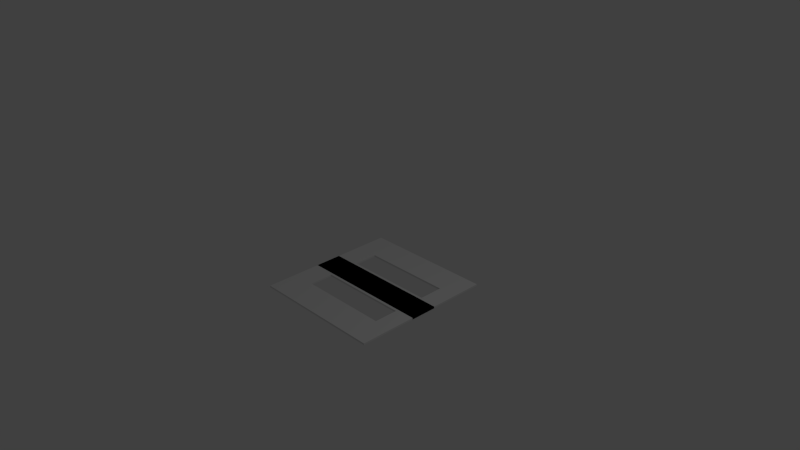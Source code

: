 # Source: Plafond.blend  (saved by Blender 2.71.0; exported with 4.5.12 LTS)
import bpy
from mathutils import Matrix  # noqa: F401  (used for matrix-valued properties, if any)

bpy.ops.wm.read_factory_settings(use_empty=True)
scene = bpy.context.scene
scene.name = 'Scene'

# ---- collections
col_collection_1 = bpy.data.collections.new('Collection 1'); scene.collection.children.link(col_collection_1)

# ---- world
world_world = bpy.data.worlds.new('World'); scene.world = world_world
world_world.color = (0.05088, 0.05088, 0.05088)
world_world.use_sun_shadow = False
world_world.sun_shadow_jitter_overblur = 0.0
world_world.cycles.sampling_method = 'MANUAL'
world_world.cycles.sample_map_resolution = 256

# ---- cameras
cam_camera = bpy.data.cameras.new('Camera')
cam_camera.clip_end = 100.0
cam_camera.lens = 35.0
cam_camera.sensor_width = 32.0
cam_camera.sensor_height = 18.0
cam_camera.ortho_scale = 7.314
cam_camera.dof.focus_distance = 0.0
cam_camera.dof.aperture_fstop = 128.0

# ---- lights
light_lamp = bpy.data.lights.new('Lamp', 'POINT')
light_lamp.transmission_factor = 0.0
light_lamp.cutoff_distance = 30.0
light_lamp.energy = 100.0
light_lamp.shadow_buffer_clip_start = 1.001
light_lamp.shadow_soft_size = 0.1
light_lamp.shadow_maximum_resolution = 0.006
light_lamp.use_absolute_resolution = True
light_lamp.cycles.use_multiple_importance_sampling = False

# ---- meshes
me_cube_001 = bpy.data.meshes.new('Cube.001')
me_cube_001.from_pydata([(-0.9098, 0.2021, -0.9171), (1.09, 0.2021, -0.9171), (-0.9098, 0.2021, -0.8908), (1.09, 0.2021, -0.8908), (-0.9098, -0.5984, -0.8908), (-0.9098, -0.24, -0.8908), (-0.9098, -0.24, -0.9171), (-0.9098, -0.5984, -0.9171), (1.09, -0.24, -0.8908), (1.09, -0.5984, -0.8908), (1.09, -0.5984, -0.9171), (1.09, -0.24, -0.9171), (-0.5521, 0.2021, -0.8908), (0.8106, 0.2021, -0.8908), (0.8106, 0.2021, -0.9171), (-0.5521, 0.2021, -0.9171), (0.9749, -0.5651, 0.7152), (-0.5521, -0.5984, -0.9171), (0.8106, -0.5984, -0.9171), (-0.5521, -0.24, -0.9171), (0.8106, -0.24, -0.9171), (0.8106, -0.5984, -0.8908), (-0.5521, -0.5984, -0.8908), (0.8106, -0.24, -0.8908), (-0.5521, -0.24, -0.8908), (-0.9098, -1.051, -0.9171), (1.09, -1.051, -0.8908), (-0.9098, -1.051, -0.8908), (1.09, -1.051, -0.9171), (-0.5521, -1.051, -0.9171), (0.8106, -1.051, -0.9171), (0.8106, -1.051, -0.8908), (-0.5521, -1.051, -0.8908), (0.4793, -1.028, -0.7135)], [], [(5, 2, 0, 6), (13, 3, 1, 14), (20, 14, 1, 11), (24, 12, 2, 5), (27, 4, 7, 25), (4, 5, 6, 7), (3, 8, 11, 1), (8, 9, 10, 11), (30, 18, 10, 28), (18, 20, 11, 10), (32, 22, 4, 27), (22, 24, 5, 4), (2, 12, 15, 0), (12, 13, 14, 15), (28, 26, 31, 32, 27, 25, 29, 30), (6, 0, 15, 19), (19, 15, 14, 20), (8, 3, 13, 23), (23, 13, 12, 24), (25, 7, 17, 29), (29, 17, 18, 30), (7, 6, 19, 17), (20, 23, 24, 19), (26, 9, 21, 31), (31, 21, 22, 32), (9, 8, 23, 21), (18, 21, 23, 20), (22, 4, 7, 17, 18, 21), (17, 19, 24, 22), (9, 26, 28, 10)])
me_cube_001.use_remesh_preserve_volume = False
me_cube_001.use_remesh_preserve_attributes = False
me_cube_001.use_mirror_vertex_groups = False
me_cube_001.update()

# ---- objects
ob_cube = bpy.data.objects.new('Cube', me_cube_001)
ob_lamp = bpy.data.objects.new('Lamp', light_lamp)
ob_camera = bpy.data.objects.new('Camera', cam_camera)

# ---- transforms, parenting, visibility, modifiers, constraints
ob_cube.location = (-0.6395, 0.4562, 0.01367)
ob_cube.lineart.crease_threshold = 0.0
_m = ob_cube.modifiers.new('Mirror', 'MIRROR')
_m.use_axis = (False, True, False)
_m.use_mirror_merge = False
ob_lamp.location = (4.076, 1.005, 5.904)
ob_lamp.rotation_euler = (0.6503, 0.05522, 1.866)
ob_lamp.lock_rotations_4d = False
ob_lamp.empty_display_type = 'ARROWS'
ob_lamp.color = (0.0, 0.0, 0.0, 0.0)
ob_lamp.lineart.crease_threshold = 0.0
ob_camera.location = (7.481, -6.508, 5.344)
ob_camera.rotation_euler = (1.109, 0.01082, 0.8149)
ob_camera.lock_rotations_4d = False
ob_camera.empty_display_type = 'ARROWS'
ob_camera.color = (0.0, 0.0, 0.0, 0.0)
ob_camera.display_type = 'WIRE'
ob_camera.lineart.crease_threshold = 0.0

# ---- collection membership
col_collection_1.objects.link(ob_cube)
col_collection_1.objects.link(ob_lamp)
col_collection_1.objects.link(ob_camera)

# ---- scene / render settings (as saved in the file)
scene.camera = ob_camera
scene.frame_start = 1; scene.frame_end = 250; scene.frame_set(1)
scene.render.engine = 'BLENDER_EEVEE_NEXT'
scene.render.resolution_percentage = 50
scene.render.dither_intensity = 0.0
scene.cycles.use_denoising = False
scene.cycles.samples = 10
scene.cycles.sampling_pattern = 'TABULATED_SOBOL'
scene.cycles.light_sampling_threshold = 0.0
scene.cycles.use_adaptive_sampling = False
scene.cycles.use_light_tree = False
scene.cycles.blur_glossy = 0.0
scene.cycles.volume_bounces = 1
scene.cycles.pixel_filter_type = 'GAUSSIAN'
scene.cycles.sample_clamp_indirect = 0.0
scene.view_settings.view_transform = 'Standard'
bpy.context.view_layer.update()
